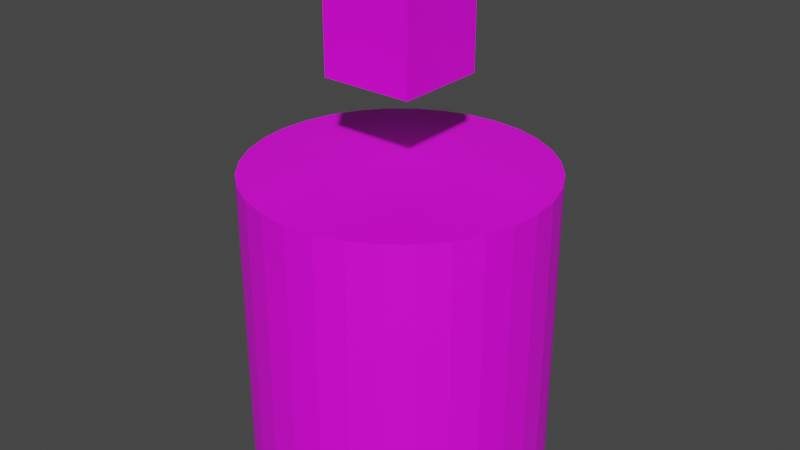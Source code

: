 # Source: Tower2.blend  (saved by Blender 2.80.75; exported with 4.5.12 LTS)
import bpy
from mathutils import Matrix  # noqa: F401  (used for matrix-valued properties, if any)

bpy.ops.wm.read_factory_settings(use_empty=True)
scene = bpy.context.scene
scene.name = 'Scene'

# ---- collections
col_collection = bpy.data.collections.new('Collection'); scene.collection.children.link(col_collection)

# ---- images (referenced by path relative to the original .blend; pixels are not part of the script)
import os
ASSET_DIR = os.environ.get("B2B_ASSET_DIR", "")  # directory of the original .blend (textures are referenced by path, not embedded)
HERE = os.path.dirname(os.path.abspath(__file__))  # packed textures are extracted next to this script under _unpacked/

def load_image(name, relpath, width, height, colorspace="sRGB"):
    """Load a texture the original file referenced (path relative to the .blend, or extracted next to this script)."""
    p = next((c for c in (os.path.join(HERE, relpath), os.path.join(ASSET_DIR, relpath)) if relpath and os.path.exists(c)), "")
    if p:
        img = bpy.data.images.load(p, check_existing=True)
        img.name = name
    else:  # same state as the original file: an image datablock whose file is absent (Cycles renders it pink)
        img = bpy.data.images.new(name, width, height)
        img.source = "FILE"
        img.filepath = "//" + (relpath or name)
    img.colorspace_settings.name = colorspace
    return img
img_tower2texture = load_image('Tower2Texture', 'Tower2Texture.png', 1024, 1024, 'sRGB')

# ---- materials (node trees are filled in below, after node groups)
mat_tower2mat = bpy.data.materials.new('Tower2Mat')
mat_tower2mat.use_transparent_shadow = False

# ---- material node trees
mat_tower2mat.use_nodes = True; mat_tower2mat.node_tree.nodes.clear()
_N = mat_tower2mat.node_tree.nodes; _L = mat_tower2mat.node_tree.links
n0 = _N.new('ShaderNodeOutputMaterial'); n0.name = 'Material Output'; n0.location = (300, 300)
n1 = _N.new('ShaderNodeBsdfPrincipled'); n1.name = 'Principled BSDF'; n1.location = (10, 300)
n1.distribution = 'GGX'
n1.subsurface_method = 'BURLEY'
n1.inputs[3].default_value = 1.45
n1.inputs[27].default_value = (0.0, 0.0, 0.0, 1.0)
n1.inputs[28].default_value = 1.0
n2 = _N.new('ShaderNodeTexCoord'); n2.name = 'Texture Coordinate'; n2.location = (-662, 210)
n3 = _N.new('ShaderNodeTexImage'); n3.name = 'Image Texture'; n3.location = (-382, 215)
n3.image = img_tower2texture
_L.new(n1.outputs[0], n0.inputs[0])
_L.new(n2.outputs[2], n3.inputs[0])
_L.new(n3.outputs[0], n1.inputs[0])
n0.is_active_output = True

# ---- world
world_world = bpy.data.worlds.new('World'); scene.world = world_world
world_world.use_nodes = True; world_world.node_tree.nodes.clear()
_N = world_world.node_tree.nodes; _L = world_world.node_tree.links
n0 = _N.new('ShaderNodeOutputWorld'); n0.name = 'World Output'; n0.location = (300, 300)
n1 = _N.new('ShaderNodeBackground'); n1.name = 'Background'; n1.location = (10, 300)
n1.inputs[0].default_value = (0.05088, 0.05088, 0.05088, 1.0)
_L.new(n1.outputs[0], n0.inputs[0])
n0.is_active_output = True
world_world.color = (0.05088, 0.05088, 0.05088)
world_world.use_sun_shadow = False
world_world.sun_shadow_jitter_overblur = 0.0

# ---- meshes
me_cylinder_001 = bpy.data.meshes.new('Cylinder.001')
me_cylinder_001.from_pydata([(0.0, 1.0, -1.0), (0.0, 1.0, 1.0), (0.1951, 0.9808, -1.0), (0.1951, 0.9808, 1.0), (0.3827, 0.9239, -1.0), (0.3827, 0.9239, 1.0), (0.5556, 0.8315, -1.0), (0.5556, 0.8315, 1.0), (0.7071, 0.7071, -1.0), (0.7071, 0.7071, 1.0), (0.8315, 0.5556, -1.0), (0.8315, 0.5556, 1.0), (0.9239, 0.3827, -1.0), (0.9239, 0.3827, 1.0), (0.9808, 0.1951, -1.0), (0.9808, 0.1951, 1.0), (1.0, 7.55e-08, -1.0), (1.0, 7.55e-08, 1.0), (0.9808, -0.1951, -1.0), (0.9808, -0.1951, 1.0), (0.9239, -0.3827, -1.0), (0.9239, -0.3827, 1.0), (0.8315, -0.5556, -1.0), (0.8315, -0.5556, 1.0), (0.7071, -0.7071, -1.0), (0.7071, -0.7071, 1.0), (0.5556, -0.8315, -1.0), (0.5556, -0.8315, 1.0), (0.3827, -0.9239, -1.0), (0.3827, -0.9239, 1.0), (0.1951, -0.9808, -1.0), (0.1951, -0.9808, 1.0), (-3.258e-07, -1.0, -1.0), (-3.258e-07, -1.0, 1.0), (-0.1951, -0.9808, -1.0), (-0.1951, -0.9808, 1.0), (-0.3827, -0.9239, -1.0), (-0.3827, -0.9239, 1.0), (-0.5556, -0.8315, -1.0), (-0.5556, -0.8315, 1.0), (-0.7071, -0.7071, -1.0), (-0.7071, -0.7071, 1.0), (-0.8315, -0.5556, -1.0), (-0.8315, -0.5556, 1.0), (-0.9239, -0.3827, -1.0), (-0.9239, -0.3827, 1.0), (-0.9808, -0.1951, -1.0), (-0.9808, -0.1951, 1.0), (-1.0, 9.656e-07, -1.0), (-1.0, 9.656e-07, 1.0), (-0.9808, 0.1951, -1.0), (-0.9808, 0.1951, 1.0), (-0.9239, 0.3827, -1.0), (-0.9239, 0.3827, 1.0), (-0.8315, 0.5556, -1.0), (-0.8315, 0.5556, 1.0), (-0.7071, 0.7071, -1.0), (-0.7071, 0.7071, 1.0), (-0.5556, 0.8315, -1.0), (-0.5556, 0.8315, 1.0), (-0.3827, 0.9239, -1.0), (-0.3827, 0.9239, 1.0), (-0.1951, 0.9808, -1.0), (-0.1951, 0.9808, 1.0)], [], [(0, 1, 3, 2), (2, 3, 5, 4), (4, 5, 7, 6), (6, 7, 9, 8), (8, 9, 11, 10), (10, 11, 13, 12), (12, 13, 15, 14), (14, 15, 17, 16), (16, 17, 19, 18), (18, 19, 21, 20), (20, 21, 23, 22), (22, 23, 25, 24), (24, 25, 27, 26), (26, 27, 29, 28), (28, 29, 31, 30), (30, 31, 33, 32), (32, 33, 35, 34), (34, 35, 37, 36), (36, 37, 39, 38), (38, 39, 41, 40), (40, 41, 43, 42), (42, 43, 45, 44), (44, 45, 47, 46), (46, 47, 49, 48), (48, 49, 51, 50), (50, 51, 53, 52), (52, 53, 55, 54), (54, 55, 57, 56), (56, 57, 59, 58), (58, 59, 61, 60), (3, 1, 63, 61, 59, 57, 55, 53, 51, 49, 47, 45, 43, 41, 39, 37, 35, 33, 31, 29, 27, 25, 23, 21, 19, 17, 15, 13, 11, 9, 7, 5), (60, 61, 63, 62), (62, 63, 1, 0), (0, 2, 4, 6, 8, 10, 12, 14, 16, 18, 20, 22, 24, 26, 28, 30, 32, 34, 36, 38, 40, 42, 44, 46, 48, 50, 52, 54, 56, 58, 60, 62)])
_uv = me_cylinder_001.uv_layers.new(name='UVMap')
_uv.uv.foreach_set('vector', [0.7988, 0.502, 0.7988, 0.8009, 0.7802, 0.8009, 0.7802, 0.502, 0.7802, 0.502, 0.7802, 0.8009, 0.7615, 0.8009, 0.7615, 0.502, 0.7615, 0.502, 0.7615, 0.8009, 0.7428, 0.8009, 0.7428, 0.502, 0.7428, 0.502, 0.7428, 0.8009, 0.7241, 0.8009, 0.7241, 0.502, 0.7241, 0.502, 0.7241, 0.8009, 0.7055, 0.8009, 0.7055, 0.502, 0.7055, 0.502, 0.7055, 0.8009, 0.6868, 0.8009, 0.6868, 0.502, 0.6868, 0.502, 0.6868, 0.8009, 0.6681, 0.8009, 0.6681, 0.502, 0.6681, 0.502, 0.6681, 0.8009, 0.6494, 0.8009, 0.6494, 0.502, 0.6494, 0.502, 0.6494, 0.8009, 0.6307, 0.8009, 0.6307, 0.502, 0.6307, 0.502, 0.6307, 0.8009, 0.6121, 0.8009, 0.6121, 0.502, 0.6121, 0.502, 0.6121, 0.8009, 0.5934, 0.8009, 0.5934, 0.502, 0.5934, 0.502, 0.5934, 0.8009, 0.5747, 0.8009, 0.5747, 0.502, 0.5747, 0.502, 0.5747, 0.8009, 0.556, 0.8009, 0.556, 0.502, 0.556, 0.502, 0.556, 0.8009, 0.5374, 0.8009, 0.5374, 0.502, 0.5374, 0.502, 0.5374, 0.8009, 0.5187, 0.8009, 0.5187, 0.502, 0.5187, 0.502, 0.5187, 0.8009, 0.5, 0.8009, 0.5, 0.502, 0.5, 0.502, 0.5, 0.8009, 0.4813, 0.8009, 0.4813, 0.502, 0.4813, 0.502, 0.4813, 0.8009, 0.4626, 0.8009, 0.4626, 0.502, 0.4626, 0.502, 0.4626, 0.8009, 0.444, 0.8009, 0.444, 0.502, 0.444, 0.502, 0.444, 0.8009, 0.4253, 0.8009, 0.4253, 0.502, 0.4253, 0.502, 0.4253, 0.8009, 0.4066, 0.8009, 0.4066, 0.502, 0.4066, 0.502, 0.4066, 0.8009, 0.3879, 0.8009, 0.3879, 0.502, 0.3879, 0.502, 0.3879, 0.8009, 0.3693, 0.8009, 0.3693, 0.502, 0.3693, 0.502, 0.3693, 0.8009, 0.3506, 0.8009, 0.3506, 0.502, 0.3506, 0.502, 0.3506, 0.8009, 0.3319, 0.8009, 0.3319, 0.502, 0.3319, 0.502, 0.3319, 0.8009, 0.3132, 0.8009, 0.3132, 0.502, 0.3132, 0.502, 0.3132, 0.8009, 0.2945, 0.8009, 0.2945, 0.502, 0.2945, 0.502, 0.2945, 0.8009, 0.2759, 0.8009, 0.2759, 0.502, 0.2759, 0.502, 0.2759, 0.8009, 0.2572, 0.8009, 0.2572, 0.502, 0.2572, 0.502, 0.2572, 0.8009, 0.2385, 0.8009, 0.2385, 0.502, 0.3786, 0.4933, 0.3506, 0.496, 0.3226, 0.4933, 0.2957, 0.4851, 0.2709, 0.4719, 0.2491, 0.454, 0.2313, 0.4323, 0.2181, 0.4075, 0.2099, 0.3806, 0.2071, 0.3526, 0.2099, 0.3246, 0.2181, 0.2977, 0.2313, 0.2729, 0.2491, 0.2512, 0.2709, 0.2333, 0.2957, 0.2201, 0.3226, 0.2119, 0.3506, 0.2091, 0.3786, 0.2119, 0.4055, 0.2201, 0.4303, 0.2333, 0.452, 0.2512, 0.4698, 0.2729, 0.4831, 0.2977, 0.4913, 0.3246, 0.494, 0.3526, 0.4913, 0.3806, 0.4831, 0.4075, 0.4698, 0.4323, 0.452, 0.454, 0.4303, 0.4719, 0.4055, 0.4851, 0.2385, 0.502, 0.2385, 0.8009, 0.2198, 0.8009, 0.2198, 0.502, 0.2198, 0.502, 0.2198, 0.8009, 0.2012, 0.8009, 0.2012, 0.502, 0.6494, 0.496, 0.6774, 0.4933, 0.7043, 0.4851, 0.7291, 0.4719, 0.7509, 0.454, 0.7687, 0.4323, 0.7819, 0.4075, 0.7901, 0.3806, 0.7929, 0.3526, 0.7901, 0.3246, 0.7819, 0.2977, 0.7687, 0.2729, 0.7509, 0.2512, 0.7291, 0.2333, 0.7043, 0.2201, 0.6774, 0.2119, 0.6494, 0.2091, 0.6214, 0.2119, 0.5945, 0.2201, 0.5697, 0.2333, 0.548, 0.2512, 0.5302, 0.2729, 0.5169, 0.2977, 0.5087, 0.3246, 0.506, 0.3526, 0.5087, 0.3806, 0.5169, 0.4075, 0.5302, 0.4323, 0.548, 0.454, 0.5697, 0.4719, 0.5945, 0.4851, 0.6214, 0.4933])
me_cylinder_001.materials.append(mat_tower2mat)
me_cylinder_001.use_remesh_preserve_volume = False
me_cylinder_001.use_remesh_preserve_attributes = False
me_cylinder_001.use_mirror_vertex_groups = False
me_cylinder_001.update()
me_cube_002 = bpy.data.meshes.new('Cube.002')
me_cube_002.from_pydata([(-1.0, -1.0, -1.0), (-1.0, -1.0, 1.0), (-1.0, 1.0, -1.0), (-1.0, 1.0, 1.0), (1.0, -1.0, -1.0), (1.0, -1.0, 1.0), (1.0, 1.0, -1.0), (1.0, 1.0, 1.0)], [], [(0, 1, 3, 2), (2, 3, 7, 6), (6, 7, 5, 4), (4, 5, 1, 0), (2, 6, 4, 0), (7, 3, 1, 5)])
_uv = me_cube_002.uv_layers.new(name='UVMap')
_uv.uv.foreach_set('vector', [0.08121, 0.02779, 0.1189, 0.02779, 0.1189, 0.06547, 0.08121, 0.06547, 0.08121, 0.06547, 0.1189, 0.06547, 0.1189, 0.1031, 0.08121, 0.1031, 0.08121, 0.1031, 0.1189, 0.1031, 0.1189, 0.1408, 0.08121, 0.1408, 0.08121, 0.1408, 0.1189, 0.1408, 0.1189, 0.1785, 0.08121, 0.1785, 0.04353, 0.1031, 0.08121, 0.1031, 0.08121, 0.1408, 0.04353, 0.1408, 0.1189, 0.1031, 0.1566, 0.1031, 0.1566, 0.1408, 0.1189, 0.1408])
me_cube_002.materials.append(mat_tower2mat)
me_cube_002.use_remesh_preserve_volume = False
me_cube_002.use_remesh_preserve_attributes = False
me_cube_002.use_mirror_vertex_groups = False
me_cube_002.update()
arm_armature_003 = bpy.data.armatures.new('Armature.003')  # bones are not reproduced

# ---- objects
ob_t2base = bpy.data.objects.new('T2Base', me_cylinder_001)
ob_cube = bpy.data.objects.new('Cube', me_cube_002)
ob_t2cube = bpy.data.objects.new('T2Cube', arm_armature_003)

# ---- transforms, parenting, visibility, modifiers, constraints
ob_t2base.location = (0.0, 0.0, 1.013)
ob_t2base.lineart.crease_threshold = 0.0
ob_cube.parent = ob_t2cube
ob_cube.matrix_parent_inverse = Matrix(((1.0, -0.0, 0.0, -0.0), (-0.0, 1.0, -0.0, 0.0), (0.0, -0.0, 1.0, -2.884), (-0.0, 0.0, -0.0, 1.0)))
ob_cube.location = (0.0, 0.0, 2.918)
ob_cube.scale = (0.3108, 0.3108, 0.3108)
ob_cube.lineart.crease_threshold = 0.0
_vg = ob_cube.vertex_groups.new(name='Bone')
_vg.add([0, 1, 2, 3, 4, 5, 6, 7], 1.0, 'REPLACE')
_m = ob_cube.modifiers.new('Armature', 'ARMATURE')
_m.object = ob_t2cube
ob_t2cube.location = (0.0, 0.0, 2.884)
ob_t2cube.lineart.crease_threshold = 0.0

# ---- collection membership
col_collection.objects.link(ob_t2base)
col_collection.objects.link(ob_cube)
col_collection.objects.link(ob_t2cube)

# ---- scene / render settings (as saved in the file)
scene.frame_start = 1; scene.frame_end = 40; scene.frame_set(1)
scene.render.engine = 'BLENDER_EEVEE_NEXT'
scene.cycles.use_denoising = False
scene.cycles.samples = 128
scene.cycles.sampling_pattern = 'TABULATED_SOBOL'
scene.cycles.use_adaptive_sampling = False
scene.cycles.use_light_tree = False
scene.view_settings.view_transform = 'Filmic'
bpy.context.view_layer.update()

# ---- added for rendering (the .blend has no active camera and no usable light): camera, sun
cam_auto = bpy.data.cameras.new('AutoCamera')
cam_auto.lens = 50.0
cam_auto.sensor_width = 36.0
cam_auto.clip_end = 1000.0
ob_auto_camera = bpy.data.objects.new('AutoCamera', cam_auto)
scene.collection.objects.link(ob_auto_camera)
ob_auto_camera.location = (3.96249, -4.75499, 4.79075)
ob_auto_camera.rotation_euler = (1.09748, -7.21219e-08, 0.694738)
scene.camera = ob_auto_camera
light_auto_sun = bpy.data.lights.new('AutoSun', 'SUN')
light_auto_sun.energy = 3.0
light_auto_sun.angle = 0.0523599
ob_auto_sun = bpy.data.objects.new('AutoSun', light_auto_sun)
scene.collection.objects.link(ob_auto_sun)
ob_auto_sun.rotation_euler = (0.872665, 0.174533, 0.523599)
bpy.context.view_layer.update()
